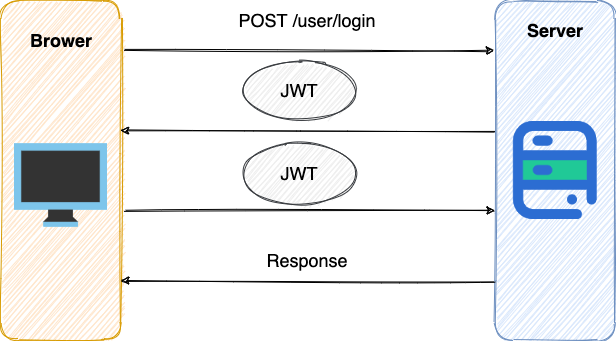

The diagram above was exported from draw.io. Its source (the exported page's mxGraphModel, read from the mxfile embedded in the PNG):
<mxGraphModel dx="1106" dy="997" grid="1" gridSize="10" guides="1" tooltips="1" connect="1" arrows="1" fold="1" page="1" pageScale="1" pageWidth="827" pageHeight="1169" math="0" shadow="0">
  <root>
    <mxCell id="0" />
    <mxCell id="1" parent="0" />
    <mxCell id="RaDJhDhkD5Q62EKUWcH4-12" value="" style="rounded=1;whiteSpace=wrap;html=1;fillColor=#dae8fc;strokeColor=#6c8ebf;sketch=1;" vertex="1" parent="1">
      <mxGeometry x="530.75" y="190" width="120" height="340" as="geometry" />
    </mxCell>
    <mxCell id="RaDJhDhkD5Q62EKUWcH4-13" value="" style="rounded=1;whiteSpace=wrap;html=1;fillColor=#ffe6cc;strokeColor=#d79b00;sketch=1;" vertex="1" parent="1">
      <mxGeometry x="36.5" y="190" width="120" height="340" as="geometry" />
    </mxCell>
    <mxCell id="RaDJhDhkD5Q62EKUWcH4-14" value="" style="shape=image;verticalLabelPosition=bottom;labelBackgroundColor=#ffffff;verticalAlign=top;aspect=fixed;imageAspect=0;image=data:image/png,(base64 omitted: 1764 chars);sketch=1;" vertex="1" parent="1">
      <mxGeometry x="50" y="333.38" width="93" height="83.24" as="geometry" />
    </mxCell>
    <mxCell id="RaDJhDhkD5Q62EKUWcH4-15" value="" style="shape=image;verticalLabelPosition=bottom;labelBackgroundColor=#ffffff;verticalAlign=top;aspect=fixed;imageAspect=0;image=data:image/png,(base64 omitted: 4252 chars);sketch=1;" vertex="1" parent="1">
      <mxGeometry x="541.75" y="311" width="98" height="98" as="geometry" />
    </mxCell>
    <mxCell id="RaDJhDhkD5Q62EKUWcH4-16" value="Brower" style="text;html=1;strokeColor=none;fillColor=none;align=center;verticalAlign=middle;whiteSpace=wrap;rounded=0;fontSize=18;fontStyle=1;sketch=1;" vertex="1" parent="1">
      <mxGeometry x="77" y="220" width="40" height="20" as="geometry" />
    </mxCell>
    <mxCell id="RaDJhDhkD5Q62EKUWcH4-17" value="Server" style="text;html=1;strokeColor=none;fillColor=none;align=center;verticalAlign=middle;whiteSpace=wrap;rounded=0;fontSize=18;fontStyle=1;sketch=1;" vertex="1" parent="1">
      <mxGeometry x="570.75" y="210" width="40" height="20" as="geometry" />
    </mxCell>
    <mxCell id="RaDJhDhkD5Q62EKUWcH4-18" value="" style="endArrow=classic;html=1;fontSize=18;exitX=1.029;exitY=0.147;exitDx=0;exitDy=0;exitPerimeter=0;sketch=1;" edge="1" parent="1" source="RaDJhDhkD5Q62EKUWcH4-13">
      <mxGeometry width="50" height="50" relative="1" as="geometry">
        <mxPoint x="350" y="240" as="sourcePoint" />
        <mxPoint x="530" y="240" as="targetPoint" />
      </mxGeometry>
    </mxCell>
    <mxCell id="RaDJhDhkD5Q62EKUWcH4-19" value="" style="endArrow=classic;html=1;fontSize=18;exitX=1.029;exitY=0.147;exitDx=0;exitDy=0;exitPerimeter=0;sketch=1;" edge="1" parent="1">
      <mxGeometry width="50" height="50" relative="1" as="geometry">
        <mxPoint x="160.73000000000002" y="400" as="sourcePoint" />
        <mxPoint x="530.75" y="400.02" as="targetPoint" />
      </mxGeometry>
    </mxCell>
    <mxCell id="RaDJhDhkD5Q62EKUWcH4-20" value="" style="endArrow=classic;html=1;fontSize=18;entryX=0.996;entryY=0.306;entryDx=0;entryDy=0;entryPerimeter=0;exitX=-0.006;exitY=0.312;exitDx=0;exitDy=0;exitPerimeter=0;sketch=1;" edge="1" parent="1">
      <mxGeometry width="50" height="50" relative="1" as="geometry">
        <mxPoint x="530.51" y="472.03999999999996" as="sourcePoint" />
        <mxPoint x="156.5" y="470" as="targetPoint" />
      </mxGeometry>
    </mxCell>
    <mxCell id="RaDJhDhkD5Q62EKUWcH4-21" value="" style="endArrow=classic;html=1;fontSize=18;entryX=0.996;entryY=0.306;entryDx=0;entryDy=0;entryPerimeter=0;exitX=-0.006;exitY=0.312;exitDx=0;exitDy=0;exitPerimeter=0;sketch=1;" edge="1" parent="1">
      <mxGeometry width="50" height="50" relative="1" as="geometry">
        <mxPoint x="530.01" y="322.03999999999996" as="sourcePoint" />
        <mxPoint x="156" y="320" as="targetPoint" />
      </mxGeometry>
    </mxCell>
    <mxCell id="RaDJhDhkD5Q62EKUWcH4-22" value="POST /user/login&lt;br&gt;" style="text;html=1;strokeColor=none;fillColor=none;align=center;verticalAlign=middle;whiteSpace=wrap;rounded=0;fontSize=18;sketch=1;" vertex="1" parent="1">
      <mxGeometry x="250" y="200" width="186" height="20" as="geometry" />
    </mxCell>
    <mxCell id="RaDJhDhkD5Q62EKUWcH4-23" value="JWT" style="ellipse;whiteSpace=wrap;html=1;fontSize=18;fillColor=#eeeeee;strokeColor=#36393d;sketch=1;" vertex="1" parent="1">
      <mxGeometry x="280" y="250" width="110" height="60" as="geometry" />
    </mxCell>
    <mxCell id="RaDJhDhkD5Q62EKUWcH4-29" value="Response" style="text;html=1;strokeColor=none;fillColor=none;align=center;verticalAlign=middle;whiteSpace=wrap;rounded=0;fontSize=18;sketch=1;" vertex="1" parent="1">
      <mxGeometry x="250" y="440" width="186" height="20" as="geometry" />
    </mxCell>
    <mxCell id="RaDJhDhkD5Q62EKUWcH4-30" value="JWT" style="ellipse;whiteSpace=wrap;html=1;fontSize=18;fillColor=#eeeeee;strokeColor=#36393d;sketch=1;" vertex="1" parent="1">
      <mxGeometry x="280" y="333.38" width="110" height="60" as="geometry" />
    </mxCell>
  </root>
</mxGraphModel>